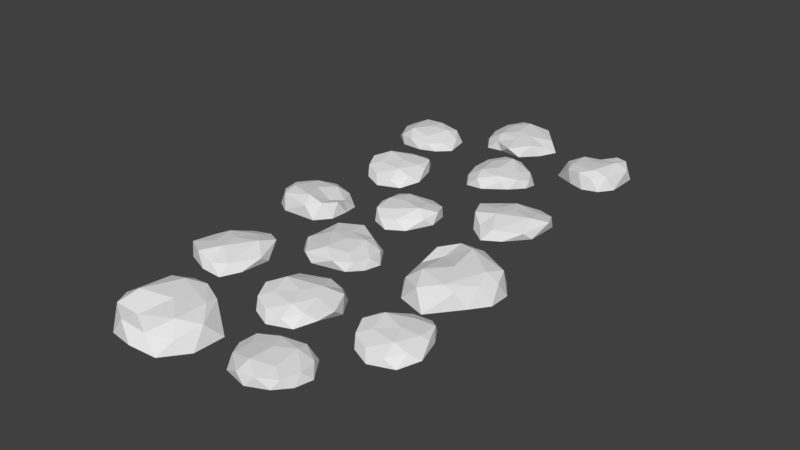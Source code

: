 # Source: rockPath1.blend  (saved by Blender 2.79.0; exported with 4.5.12 LTS)
import bpy
from mathutils import Matrix  # noqa: F401  (used for matrix-valued properties, if any)

bpy.ops.wm.read_factory_settings(use_empty=True)
scene = bpy.context.scene
scene.name = 'Scene'

# ---- collections
col_collection_1 = bpy.data.collections.new('Collection 1'); scene.collection.children.link(col_collection_1)

# ---- world
world_world = bpy.data.worlds.new('World'); scene.world = world_world
world_world.color = (0.05088, 0.05088, 0.05088)
world_world.use_sun_shadow = False
world_world.sun_shadow_jitter_overblur = 0.0
world_world.cycles.sampling_method = 'MANUAL'

# ---- meshes
me_icosphere_001 = bpy.data.meshes.new('Icosphere.001')
me_icosphere_001.from_pydata([(-2.383, -0.8106, 0.1672), (-2.19, -0.522, 0.1936), (-2.115, -1.585, 0.1407), (-2.402, -1.186, 0.1219), (-1.281, -1.363, 0.2078), (-1.712, -1.661, 0.2028), (-0.09574, -0.2372, 0.386), (-0.6898, -0.1078, 0.3746), (-0.8857, 0.7313, 0.2601), (-0.2148, 0.9917, 0.3978), (0.2548, 0.5603, 0.3978), (-0.3953, 0.3284, 0.4656), (-1.055, -0.7647, 0.1476), (-1.045, -1.079, 0.1986), (-1.832, -0.3299, 0.2058), (-1.312, -0.4638, 0.1734), (-1.697, -1.063, 0.4612), (-1.646, -0.3658, 0.3473), (-2.267, -0.6499, 0.3313), (-2.219, -1.386, 0.2694), (-1.442, -1.453, 0.3512), (-1.059, -0.9482, 0.3097), (0.2687, 0.05538, 0.1444), (0.2513, 0.7508, 0.1266), (-0.2451, -0.3179, 0.1444), (0.07248, -0.2147, 0.1444), (-1.047, 0.1035, 0.06325), (-0.5626, -0.2147, 0.1444), (-0.7795, 0.953, 0.06325), (-1.047, 0.587, 0.06325), (-0.02474, 1.004, 0.1266), (-0.3971, 1.047, 0.1266), (0.1267, -0.0478, 0.4285), (-0.3871, -0.2147, 0.4285), (-0.9683, 0.3453, 0.3215), (-0.5304, 0.9021, 0.2923), (0.07208, 0.8327, 0.4454), (-0.1573, -0.0478, 0.4937), (0.03561, 0.516, 0.5186), (-0.728, 0.08669, 0.416), (-0.728, 0.5702, 0.416), (-0.2404, 0.7695, 0.3656), (-1.23, -0.6646, 0.3424), (-1.167, -1.206, 0.391), (-1.895, -1.554, 0.3422), (-2.317, -1.022, 0.2952), (-2.002, -0.4097, 0.3875), (-1.338, -0.9352, 0.4312), (-1.701, -0.5884, 0.4857), (-1.544, -1.361, 0.4259), (-1.972, -1.301, 0.4207), (-2.054, -0.7807, 0.4106), (-3.163, 0.9923, 0.1672), (-2.97, 1.281, 0.1936), (-2.895, 0.2182, 0.1407), (-3.182, 0.6173, 0.1219), (-2.045, 0.1372, 0.1789), (-2.492, 0.1418, 0.2028), (-1.612, 0.888, 0.1476), (-1.746, 0.4979, 0.1671), (-2.337, 1.458, 0.2058), (-1.869, 1.189, 0.1734), (-2.477, 0.7398, 0.4612), (-2.151, 1.422, 0.3473), (-3.046, 1.153, 0.3313), (-2.999, 0.4165, 0.2694), (-2.251, 0.02279, 0.361), (-1.763, 0.6645, 0.3083), (-1.787, 0.9881, 0.3424), (-1.901, 0.3368, 0.4116), (-2.674, 0.2488, 0.3422), (-3.097, 0.7811, 0.2952), (-2.782, 1.393, 0.3875), (-2.118, 0.6809, 0.4627), (-2.481, 1.215, 0.4857), (-2.324, 0.4421, 0.4259), (-2.752, 0.502, 0.4207), (-2.834, 1.022, 0.4106), (-1.764, -2.834, 0.1672), (-1.543, -3.1, 0.1936), (-2.582, -2.868, 0.1407), (-2.118, -2.708, 0.1219), (-2.609, -3.732, 0.2078), (-2.771, -3.233, 0.2028), (-1.675, -5.549, 0.4093), (-1.743, -5.026, 0.4194), (-2.169, -4.955, 0.4246), (-2.033, -5.731, 0.4845), (-2.381, -5.188, 0.4614), (-1.737, -5.918, 0.3862), (-2.1, -4.119, 0.1476), (-2.404, -4.039, 0.1986), (-1.461, -3.499, 0.2058), (-1.738, -3.959, 0.1734), (-2.202, -3.418, 0.4612), (-1.549, -3.667, 0.3473), (-1.643, -2.991, 0.3313), (-2.363, -2.825, 0.2694), (-2.649, -3.551, 0.3512), (-2.275, -4.063, 0.3097), (-1.405, -5.315, 0.294), (-1.813, -4.771, 0.341), (-2.589, -4.838, 0.4104), (-2.721, -5.486, 0.3412), (-2.736, -5.162, 0.307), (-2.231, -4.534, 0.3597), (-1.493, -4.948, 0.2682), (-1.466, -5.685, 0.3301), (-2.368, -5.929, 0.3461), (-2.024, -5.257, 0.4599), (-2.644, -5.689, 0.1721), (-2.183, -5.97, 0.2046), (-2.749, -4.995, 0.1659), (-2.893, -5.381, 0.1464), (-1.993, -4.659, 0.2015), (-2.439, -4.643, 0.1776), (-1.316, -5.153, 0.1206), (-1.592, -4.747, 0.1395), (-1.546, -5.811, 0.1924), (-1.346, -5.528, 0.166), (-1.954, -3.98, 0.3424), (-2.491, -3.885, 0.391), (-2.616, -3.089, 0.3422), (-1.985, -2.836, 0.2952), (-1.489, -3.313, 0.3875), (-2.182, -3.799, 0.4312), (-1.746, -3.55, 0.4857), (-2.531, -3.48, 0.4259), (-2.351, -3.087, 0.4207), (-1.829, -3.157, 0.4106), (0.03876, -1.878, 0.1672), (0.2603, -2.145, 0.1936), (-0.7795, -1.913, 0.1407), (-0.3151, -1.752, 0.1219), (-1.1, -2.704, 0.1789), (-0.9682, -2.278, 0.2028), (-0.505, -3.334, 0.1476), (-0.8405, -3.094, 0.1671), (0.2484, -2.802, 0.2058), (-0.143, -3.173, 0.1734), (-0.3994, -2.463, 0.4612), (0.1608, -2.97, 0.3473), (0.1595, -2.035, 0.3313), (-0.5597, -1.87, 0.2694), (-1.151, -2.474, 0.361), (-0.6757, -3.125, 0.3083), (-0.359, -3.195, 0.3424), (-0.9504, -2.899, 0.4116), (-0.8133, -2.133, 0.3422), (-0.1823, -1.88, 0.2952), (0.3141, -2.357, 0.3875), (-0.5585, -2.79, 0.4627), (0.05673, -2.594, 0.4857), (-0.7284, -2.524, 0.4259), (-0.5485, -2.131, 0.4207), (-0.02653, -2.201, 0.4106), (0.144, -8.747, 0.1672), (-0.05596, -9.031, 0.1936), (-0.1023, -7.966, 0.1407), (0.1734, -8.373, 0.1219), (-0.9428, -8.165, 0.2078), (-0.5037, -7.879, 0.2028), (-3.039, -7.836, 0.4126), (-2.284, -8.022, 0.398), (-2.063, -9.101, 0.2516), (-2.929, -9.41, 0.4276), (-3.514, -8.843, 0.4276), (-2.676, -8.569, 0.5142), (-1.185, -8.757, 0.1476), (-1.186, -8.443, 0.1986), (-0.4193, -9.213, 0.2058), (-0.9354, -9.065, 0.1734), (-0.5347, -8.476, 0.4612), (-0.6042, -9.172, 0.3473), (0.02365, -8.905, 0.3313), (-0.00351, -8.167, 0.2694), (-0.7786, -8.08, 0.3512), (-1.176, -8.574, 0.3097), (-3.515, -8.197, 0.1038), (-3.516, -9.087, 0.08092), (-2.845, -7.738, 0.1038), (-3.254, -7.859, 0.1038), (-1.835, -8.304, 2.98e-08), (-2.443, -7.881, 0.1038), (-2.206, -9.38, 2.98e-08), (-1.852, -8.922, 2.98e-08), (-3.172, -9.42, 0.08092), (-2.698, -9.488, 0.08092), (-3.33, -8.07, 0.4668), (-2.667, -7.875, 0.4668), (-1.944, -8.611, 0.3301), (-2.523, -9.307, 0.2928), (-3.29, -9.197, 0.4884), (-2.967, -8.08, 0.5502), (-3.233, -8.794, 0.582), (-2.242, -8.272, 0.4509), (-2.259, -8.89, 0.4509), (-2.889, -9.127, 0.3864), (-1.013, -8.862, 0.3424), (-1.061, -8.319, 0.391), (-0.3238, -7.991, 0.3422), (0.08432, -8.535, 0.2952), (-0.2469, -9.138, 0.3875), (-0.897, -8.595, 0.4312), (-0.543, -8.951, 0.4857), (-0.6796, -8.175, 0.4259), (-0.2532, -8.246, 0.4207), (-0.185, -8.768, 0.4106), (0.1363, -7.448, 0.1672), (-0.07789, -7.175, 0.1936), (0.9552, -7.435, 0.1407), (0.4866, -7.583, 0.1219), (1.005, -6.573, 0.2078), (1.154, -7.076, 0.2028), (0.9158, -4.793, 0.4126), (0.5217, -5.463, 0.398), (-0.5755, -5.366, 0.2516), (-0.6241, -4.448, 0.4276), (0.08693, -4.049, 0.4276), (0.1093, -4.931, 0.5142), (0.5069, -6.172, 0.1476), (0.8089, -6.261, 0.1986), (-0.1487, -6.775, 0.2058), (0.1407, -6.323, 0.1734), (0.5901, -6.875, 0.4612), (-0.05656, -6.61, 0.3473), (0.01986, -7.288, 0.3313), (0.7343, -7.473, 0.2694), (1.04, -6.755, 0.3512), (0.68, -6.233, 0.3097), (0.7057, -4.234, 0.1038), (-0.1458, -3.978, 0.08092), (0.9542, -5.007, 0.1038), (0.9555, -4.58, 0.1038), (0.1227, -5.812, 2.98e-08), (0.7023, -5.351, 0.1038), (-0.8023, -5.149, 2.98e-08), (-0.4645, -5.62, 2.98e-08), (-0.5637, -4.212, 0.08092), (-0.7643, -4.647, 0.08092), (0.7744, -4.447, 0.4668), (0.7723, -5.138, 0.4668), (-0.1395, -5.621, 0.3301), (-0.6412, -4.867, 0.2928), (-0.3167, -4.163, 0.4884), (0.6612, -4.792, 0.5502), (0.05337, -4.333, 0.582), (0.2703, -5.432, 0.4509), (-0.3169, -5.239, 0.4509), (-0.3646, -4.567, 0.3864), (0.3572, -6.307, 0.3424), (0.8913, -6.416, 0.391), (0.995, -7.216, 0.3422), (0.3574, -7.452, 0.2952), (-0.126, -6.962, 0.3875), (0.5806, -6.494, 0.4312), (0.1377, -6.731, 0.4857), (0.9207, -6.823, 0.4259), (0.7302, -7.211, 0.4207), (0.2103, -7.127, 0.4106), (-1.82, -7.627, 0.1672), (-2.034, -7.354, 0.1936), (-1.001, -7.614, 0.1407), (-1.47, -7.762, 0.1219), (-0.659, -6.832, 0.1789), (-0.8026, -7.254, 0.2028), (-1.237, -6.186, 0.1476), (-0.9082, -6.435, 0.1671), (-2.005, -6.697, 0.2058), (-1.603, -6.337, 0.1734), (-1.366, -7.054, 0.4612), (-1.912, -6.532, 0.3473), (-1.936, -7.466, 0.3313), (-1.222, -7.651, 0.2694), (-0.6144, -7.063, 0.361), (-1.072, -6.399, 0.3083), (-1.387, -6.321, 0.3424), (-0.8036, -6.632, 0.4116), (-0.9613, -7.395, 0.3422), (-1.599, -7.63, 0.2952), (-2.082, -7.14, 0.3875), (-1.198, -6.731, 0.4627), (-1.819, -6.91, 0.4857), (-1.036, -7.001, 0.4259), (-1.226, -7.389, 0.4207), (-1.746, -7.305, 0.4106), (-3.512, -5.753, 0.1672), (-3.177, -5.843, 0.1936), (-4.16, -6.253, 0.1407), (-3.873, -5.854, 0.1219), (-3.966, -7.085, 0.1789), (-4.104, -6.66, 0.2028), (-3.116, -7.256, 0.1476), (-3.528, -7.254, 0.1671), (-2.807, -6.387, 0.2058), (-2.913, -6.916, 0.1734), (-3.532, -6.484, 0.4612), (-2.782, -6.574, 0.3473), (-3.322, -5.812, 0.3313), (-4.005, -6.091, 0.2694), (-4.14, -6.926, 0.361), (-3.376, -7.184, 0.3083), (-3.077, -7.058, 0.3424), (-3.73, -7.158, 0.4116), (-4.061, -6.453, 0.3422), (-3.691, -5.882, 0.2952), (-3.01, -5.985, 0.3875), (-3.474, -6.842, 0.4627), (-3.084, -6.328, 0.4857), (-3.765, -6.724, 0.4259), (-3.845, -6.299, 0.4207), (-3.379, -6.055, 0.4106), (-3.855, -2.574, 0.1672), (-4.069, -2.301, 0.1936), (-3.036, -2.561, 0.1407), (-3.505, -2.709, 0.1219), (-2.986, -1.699, 0.2078), (-2.838, -2.202, 0.2028), (-3.484, -1.298, 0.1476), (-3.182, -1.387, 0.1986), (-4.14, -1.901, 0.2058), (-3.851, -1.449, 0.1734), (-3.401, -2.001, 0.4612), (-4.048, -1.735, 0.3473), (-3.972, -2.413, 0.3313), (-3.257, -2.598, 0.2694), (-2.951, -1.881, 0.3512), (-3.311, -1.359, 0.3097), (-3.634, -1.433, 0.3424), (-3.1, -1.542, 0.391), (-2.996, -2.342, 0.3422), (-3.634, -2.578, 0.2952), (-4.117, -2.088, 0.3875), (-3.411, -1.62, 0.4312), (-3.854, -1.857, 0.4857), (-3.071, -1.949, 0.4259), (-3.261, -2.337, 0.4207), (-3.781, -2.253, 0.4106), (-4.387, -4.383, 0.3843), (-4.294, -3.793, 0.3731), (-3.482, -3.553, 0.2606), (-3.189, -4.196, 0.3958), (-3.585, -4.681, 0.3958), (-3.849, -4.057, 0.4624), (-4.079, -4.723, 0.1471), (-3.399, -4.667, 0.1295), (-4.474, -4.241, 0.1471), (-4.355, -4.546, 0.1471), (-4.107, -3.431, 0.06733), (-4.391, -3.924, 0.1471), (-3.259, -3.645, 0.06733), (-3.633, -3.403, 0.06733), (-3.166, -4.382, 0.1295), (-3.145, -4.014, 0.1295), (-4.189, -4.59, 0.426), (-4.381, -4.096, 0.426), (-3.865, -3.494, 0.321), (-3.295, -3.892, 0.2923), (-3.328, -4.486, 0.4426), (-4.205, -4.312, 0.49), (-3.641, -4.469, 0.5145), (-4.105, -3.744, 0.4137), (-3.631, -3.717, 0.4137), (-3.408, -4.184, 0.3642), (-3.588, -0.7163, 0.1672), (-3.888, -0.8905, 0.1936), (-3.487, 0.0964, 0.1407), (-3.405, -0.3882, 0.1219), (-4.334, 0.2656, 0.2078), (-3.815, 0.343, 0.2028), (-4.8, -0.1719, 0.1476), (-4.67, 0.1148, 0.1986), (-4.294, -0.905, 0.2058), (-4.702, -0.5555, 0.1734), (-4.092, -0.1872, 0.4612), (-4.445, -0.7908, 0.3473), (-3.763, -0.8093, 0.3313), (-3.481, -0.1275, 0.2694), (-4.149, 0.2751, 0.3512), (-4.716, -0.008989, 0.3097), (-4.687, -0.3389, 0.3424), (-4.505, 0.1747, 0.391), (-3.698, 0.1663, 0.3422), (-3.554, -0.4979, 0.2952), (-4.106, -0.9084, 0.3875), (-4.471, -0.1437, 0.4312), (-4.297, -0.6153, 0.4857), (-4.098, 0.1474, 0.4259), (-3.74, -0.09515, 0.4207), (-3.896, -0.5983, 0.4106)], [], [(13, 12, 21), (12, 15, 42), (15, 14, 17), (5, 4, 20), (3, 2, 19), (12, 42, 21), (5, 20, 44), (0, 45, 18), (47, 42, 48), (50, 44, 49), (13, 21, 43), (2, 5, 44), (1, 18, 46), (47, 48, 16), (50, 49, 16), (6, 32, 37), (7, 33, 39), (8, 34, 40), (9, 35, 41), (10, 36, 38), (38, 41, 11), (38, 36, 41), (36, 9, 41), (41, 40, 11), (41, 35, 40), (35, 8, 40), (40, 39, 11), (40, 34, 39), (34, 7, 39), (39, 37, 11), (39, 33, 37), (33, 6, 37), (37, 38, 11), (37, 32, 38), (32, 10, 38), (23, 36, 10), (23, 30, 36), (30, 9, 36), (31, 35, 9), (31, 28, 35), (28, 8, 35), (29, 34, 8), (29, 26, 34), (26, 7, 34), (27, 33, 7), (27, 24, 33), (24, 6, 33), (25, 32, 6), (25, 22, 32), (22, 10, 32), (30, 31, 9), (21, 42, 47), (49, 43, 47), (28, 29, 8), (20, 43, 49), (14, 46, 17), (26, 27, 7), (19, 44, 50), (3, 19, 45), (24, 25, 6), (48, 46, 51), (4, 13, 43), (22, 23, 10), (48, 51, 16), (45, 19, 50), (44, 20, 49), (17, 46, 48), (43, 21, 47), (42, 17, 48), (18, 45, 51), (14, 1, 46), (0, 3, 45), (51, 45, 50), (2, 44, 19), (49, 47, 16), (46, 18, 51), (1, 0, 18), (4, 43, 20), (51, 50, 16), (15, 17, 42), (59, 58, 67), (58, 61, 68), (61, 60, 63), (57, 56, 66), (55, 54, 65), (58, 68, 67), (57, 66, 70), (52, 71, 64), (73, 68, 74), (76, 70, 75), (59, 67, 69), (54, 57, 70), (53, 64, 72), (73, 74, 62), (76, 75, 62), (67, 68, 73), (75, 69, 73), (66, 69, 75), (60, 72, 63), (65, 70, 76), (55, 65, 71), (74, 72, 77), (56, 59, 69), (74, 77, 62), (71, 65, 76), (70, 66, 75), (63, 72, 74), (69, 67, 73), (68, 63, 74), (64, 71, 77), (60, 53, 72), (52, 55, 71), (77, 71, 76), (54, 70, 65), (75, 73, 62), (72, 64, 77), (53, 52, 64), (56, 69, 66), (77, 76, 62), (61, 63, 68), (91, 90, 99), (90, 93, 120), (93, 92, 95), (83, 82, 98), (81, 80, 97), (90, 120, 99), (83, 98, 122), (78, 123, 96), (125, 120, 126), (128, 122, 127), (91, 99, 121), (80, 83, 122), (79, 96, 124), (125, 126, 94), (128, 127, 94), (115, 102, 105), (84, 100, 85), (102, 104, 88), (115, 112, 102), (105, 102, 86), (88, 87, 109), (112, 113, 104), (87, 89, 84), (112, 104, 102), (113, 110, 103), (108, 89, 87), (117, 114, 101), (110, 111, 108), (119, 116, 100), (118, 107, 89), (114, 115, 105), (118, 119, 107), (85, 86, 109), (116, 117, 106), (104, 103, 88), (111, 89, 108), (88, 103, 87), (116, 106, 100), (87, 84, 109), (113, 103, 104), (101, 105, 86), (103, 108, 87), (114, 105, 101), (111, 118, 89), (117, 101, 106), (119, 100, 107), (89, 107, 84), (84, 85, 109), (85, 101, 86), (86, 102, 88), (100, 106, 85), (99, 120, 125), (127, 121, 125), (107, 100, 84), (98, 121, 127), (92, 124, 95), (86, 88, 109), (97, 122, 128), (81, 97, 123), (110, 108, 103), (126, 124, 129), (82, 91, 121), (106, 101, 85), (126, 129, 94), (123, 97, 128), (122, 98, 127), (95, 124, 126), (121, 99, 125), (120, 95, 126), (96, 123, 129), (92, 79, 124), (78, 81, 123), (129, 123, 128), (80, 122, 97), (127, 125, 94), (124, 96, 129), (79, 78, 96), (82, 121, 98), (129, 128, 94), (93, 95, 120), (137, 136, 145), (136, 139, 146), (139, 138, 141), (135, 134, 144), (133, 132, 143), (136, 146, 145), (135, 144, 148), (130, 149, 142), (151, 146, 152), (154, 148, 153), (137, 145, 147), (132, 135, 148), (131, 142, 150), (151, 152, 140), (154, 153, 140), (145, 146, 151), (153, 147, 151), (144, 147, 153), (138, 150, 141), (143, 148, 154), (133, 143, 149), (152, 150, 155), (134, 137, 147), (152, 155, 140), (149, 143, 154), (148, 144, 153), (141, 150, 152), (147, 145, 151), (146, 141, 152), (142, 149, 155), (138, 131, 150), (130, 133, 149), (155, 149, 154), (132, 148, 143), (153, 151, 140), (150, 142, 155), (131, 130, 142), (134, 147, 144), (155, 154, 140), (139, 141, 146), (169, 168, 177), (168, 171, 198), (171, 170, 173), (161, 160, 176), (159, 158, 175), (168, 198, 177), (161, 176, 200), (156, 201, 174), (203, 198, 204), (206, 200, 205), (169, 177, 199), (158, 161, 200), (157, 174, 202), (203, 204, 172), (206, 205, 172), (162, 188, 193), (163, 189, 195), (164, 190, 196), (165, 191, 197), (166, 192, 194), (194, 197, 167), (194, 192, 197), (192, 165, 197), (197, 196, 167), (197, 191, 196), (191, 164, 196), (196, 195, 167), (196, 190, 195), (190, 163, 195), (195, 193, 167), (195, 189, 193), (189, 162, 193), (193, 194, 167), (193, 188, 194), (188, 166, 194), (179, 192, 166), (179, 186, 192), (186, 165, 192), (187, 191, 165), (187, 184, 191), (184, 164, 191), (185, 190, 164), (185, 182, 190), (182, 163, 190), (183, 189, 163), (183, 180, 189), (180, 162, 189), (181, 188, 162), (181, 178, 188), (178, 166, 188), (186, 187, 165), (177, 198, 203), (205, 199, 203), (184, 185, 164), (176, 199, 205), (170, 202, 173), (182, 183, 163), (175, 200, 206), (159, 175, 201), (180, 181, 162), (204, 202, 207), (160, 169, 199), (178, 179, 166), (204, 207, 172), (201, 175, 206), (200, 176, 205), (173, 202, 204), (199, 177, 203), (198, 173, 204), (174, 201, 207), (170, 157, 202), (156, 159, 201), (207, 201, 206), (158, 200, 175), (205, 203, 172), (202, 174, 207), (157, 156, 174), (160, 199, 176), (207, 206, 172), (171, 173, 198), (221, 220, 229), (220, 223, 250), (223, 222, 225), (213, 212, 228), (211, 210, 227), (220, 250, 229), (213, 228, 252), (208, 253, 226), (255, 250, 256), (258, 252, 257), (221, 229, 251), (210, 213, 252), (209, 226, 254), (255, 256, 224), (258, 257, 224), (214, 240, 245), (215, 241, 247), (216, 242, 248), (217, 243, 249), (218, 244, 246), (246, 249, 219), (246, 244, 249), (244, 217, 249), (249, 248, 219), (249, 243, 248), (243, 216, 248), (248, 247, 219), (248, 242, 247), (242, 215, 247), (247, 245, 219), (247, 241, 245), (241, 214, 245), (245, 246, 219), (245, 240, 246), (240, 218, 246), (231, 244, 218), (231, 238, 244), (238, 217, 244), (239, 243, 217), (239, 236, 243), (236, 216, 243), (237, 242, 216), (237, 234, 242), (234, 215, 242), (235, 241, 215), (235, 232, 241), (232, 214, 241), (233, 240, 214), (233, 230, 240), (230, 218, 240), (238, 239, 217), (229, 250, 255), (257, 251, 255), (236, 237, 216), (228, 251, 257), (222, 254, 225), (234, 235, 215), (227, 252, 258), (211, 227, 253), (232, 233, 214), (256, 254, 259), (212, 221, 251), (230, 231, 218), (256, 259, 224), (253, 227, 258), (252, 228, 257), (225, 254, 256), (251, 229, 255), (250, 225, 256), (226, 253, 259), (222, 209, 254), (208, 211, 253), (259, 253, 258), (210, 252, 227), (257, 255, 224), (254, 226, 259), (209, 208, 226), (212, 251, 228), (259, 258, 224), (223, 225, 250), (267, 266, 275), (266, 269, 276), (269, 268, 271), (265, 264, 274), (263, 262, 273), (266, 276, 275), (265, 274, 278), (260, 279, 272), (281, 276, 282), (284, 278, 283), (267, 275, 277), (262, 265, 278), (261, 272, 280), (281, 282, 270), (284, 283, 270), (275, 276, 281), (283, 277, 281), (274, 277, 283), (268, 280, 271), (273, 278, 284), (263, 273, 279), (282, 280, 285), (264, 267, 277), (282, 285, 270), (279, 273, 284), (278, 274, 283), (271, 280, 282), (277, 275, 281), (276, 271, 282), (272, 279, 285), (268, 261, 280), (260, 263, 279), (285, 279, 284), (262, 278, 273), (283, 281, 270), (280, 272, 285), (261, 260, 272), (264, 277, 274), (285, 284, 270), (269, 271, 276), (293, 292, 301), (292, 295, 302), (295, 294, 297), (291, 290, 300), (289, 288, 299), (292, 302, 301), (291, 300, 304), (286, 305, 298), (307, 302, 308), (310, 304, 309), (293, 301, 303), (288, 291, 304), (287, 298, 306), (307, 308, 296), (310, 309, 296), (301, 302, 307), (309, 303, 307), (300, 303, 309), (294, 306, 297), (299, 304, 310), (289, 299, 305), (308, 306, 311), (290, 293, 303), (308, 311, 296), (305, 299, 310), (304, 300, 309), (297, 306, 308), (303, 301, 307), (302, 297, 308), (298, 305, 311), (294, 287, 306), (286, 289, 305), (311, 305, 310), (288, 304, 299), (309, 307, 296), (306, 298, 311), (287, 286, 298), (290, 303, 300), (311, 310, 296), (295, 297, 302), (319, 318, 327), (318, 321, 328), (321, 320, 323), (317, 316, 326), (315, 314, 325), (318, 328, 327), (317, 326, 330), (312, 331, 324), (333, 328, 334), (336, 330, 335), (319, 327, 329), (314, 317, 330), (313, 324, 332), (333, 334, 322), (336, 335, 322), (327, 328, 333), (335, 329, 333), (326, 329, 335), (320, 332, 323), (325, 330, 336), (315, 325, 331), (334, 332, 337), (316, 319, 329), (334, 337, 322), (331, 325, 336), (330, 326, 335), (323, 332, 334), (329, 327, 333), (328, 323, 334), (324, 331, 337), (320, 313, 332), (312, 315, 331), (337, 331, 336), (314, 330, 325), (335, 333, 322), (332, 324, 337), (313, 312, 324), (316, 329, 326), (337, 336, 322), (321, 323, 328), (338, 354, 359), (339, 355, 361), (340, 356, 362), (341, 357, 363), (342, 358, 360), (360, 363, 343), (360, 358, 363), (358, 341, 363), (363, 362, 343), (363, 357, 362), (357, 340, 362), (362, 361, 343), (362, 356, 361), (356, 339, 361), (361, 359, 343), (361, 355, 359), (355, 338, 359), (359, 360, 343), (359, 354, 360), (354, 342, 360), (345, 358, 342), (345, 352, 358), (352, 341, 358), (353, 357, 341), (353, 350, 357), (350, 340, 357), (351, 356, 340), (351, 348, 356), (348, 339, 356), (349, 355, 339), (349, 346, 355), (346, 338, 355), (347, 354, 338), (347, 344, 354), (344, 342, 354), (352, 353, 341), (350, 351, 340), (348, 349, 339), (346, 347, 338), (344, 345, 342), (371, 370, 379), (370, 373, 380), (373, 372, 375), (369, 368, 378), (367, 366, 377), (370, 380, 379), (369, 378, 382), (364, 383, 376), (385, 380, 386), (388, 382, 387), (371, 379, 381), (366, 369, 382), (365, 376, 384), (385, 386, 374), (388, 387, 374), (379, 380, 385), (387, 381, 385), (378, 381, 387), (372, 384, 375), (377, 382, 388), (367, 377, 383), (386, 384, 389), (368, 371, 381), (386, 389, 374), (383, 377, 388), (382, 378, 387), (375, 384, 386), (381, 379, 385), (380, 375, 386), (376, 383, 389), (372, 365, 384), (364, 367, 383), (389, 383, 388), (366, 382, 377), (387, 385, 374), (384, 376, 389), (365, 364, 376), (368, 381, 378), (389, 388, 374), (373, 375, 380)])
me_icosphere_001.use_remesh_preserve_volume = False
me_icosphere_001.use_remesh_preserve_attributes = False
me_icosphere_001.use_mirror_vertex_groups = False
me_icosphere_001.update()

# ---- objects
ob_icosphere = bpy.data.objects.new('Icosphere', me_icosphere_001)

# ---- transforms, parenting, visibility, modifiers, constraints
ob_icosphere.location = (2.268, 1.046, -0.09214)
ob_icosphere.lineart.crease_threshold = 0.0

# ---- collection membership
col_collection_1.objects.link(ob_icosphere)

# ---- scene / render settings (as saved in the file)
scene.frame_start = 1; scene.frame_end = 250; scene.frame_set(1)
scene.render.engine = 'BLENDER_EEVEE_NEXT'
scene.render.resolution_percentage = 50
scene.render.dither_intensity = 0.0
scene.cycles.use_denoising = False
scene.cycles.samples = 128
scene.cycles.sampling_pattern = 'TABULATED_SOBOL'
scene.cycles.use_adaptive_sampling = False
scene.cycles.use_light_tree = False
scene.cycles.blur_glossy = 0.0
scene.cycles.sample_clamp_indirect = 0.0
scene.view_settings.view_transform = 'Standard'
bpy.context.view_layer.update()

# ---- added for rendering (the .blend has no active camera and no usable light): camera, sun
cam_auto = bpy.data.cameras.new('AutoCamera')
cam_auto.lens = 50.0
cam_auto.sensor_width = 36.0
cam_auto.clip_end = 1000.0
ob_auto_camera = bpy.data.objects.new('AutoCamera', cam_auto)
scene.collection.objects.link(ob_auto_camera)
ob_auto_camera.location = (11.9855, -16.8176, 9.43147)
ob_auto_camera.rotation_euler = (1.09748, -7.21219e-08, 0.694738)
scene.camera = ob_auto_camera
light_auto_sun = bpy.data.lights.new('AutoSun', 'SUN')
light_auto_sun.energy = 3.0
light_auto_sun.angle = 0.0523599
ob_auto_sun = bpy.data.objects.new('AutoSun', light_auto_sun)
scene.collection.objects.link(ob_auto_sun)
ob_auto_sun.rotation_euler = (0.872665, 0.174533, 0.523599)
bpy.context.view_layer.update()
